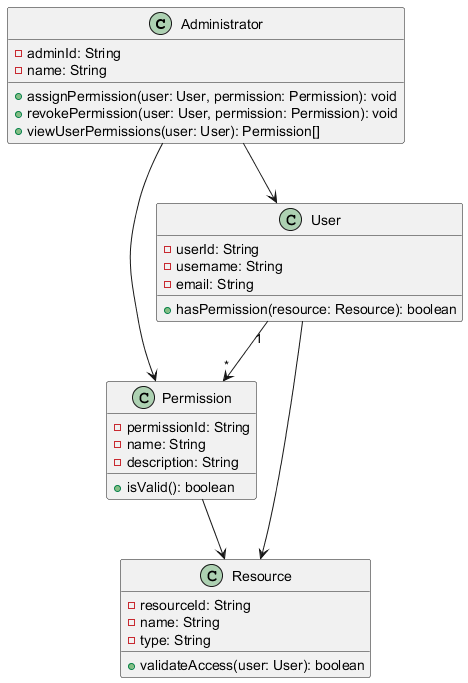

The diagram above was rendered by PlantUML. Its source (embedded in the PNG):
@startuml
class Administrator {
    - adminId: String
    - name: String
    + assignPermission(user: User, permission: Permission): void
    + revokePermission(user: User, permission: Permission): void
    + viewUserPermissions(user: User): Permission[]
}

class User {
    - userId: String
    - username: String
    - email: String
    + hasPermission(resource: Resource): boolean
}

class Permission {
    - permissionId: String
    - name: String
    - description: String
    + isValid(): boolean
}

class Resource {
    - resourceId: String
    - name: String
    - type: String
    + validateAccess(user: User): boolean
}

Administrator --> User
Administrator --> Permission
User "1" --> "*" Permission
Permission --> Resource
User --> Resource

@enduml